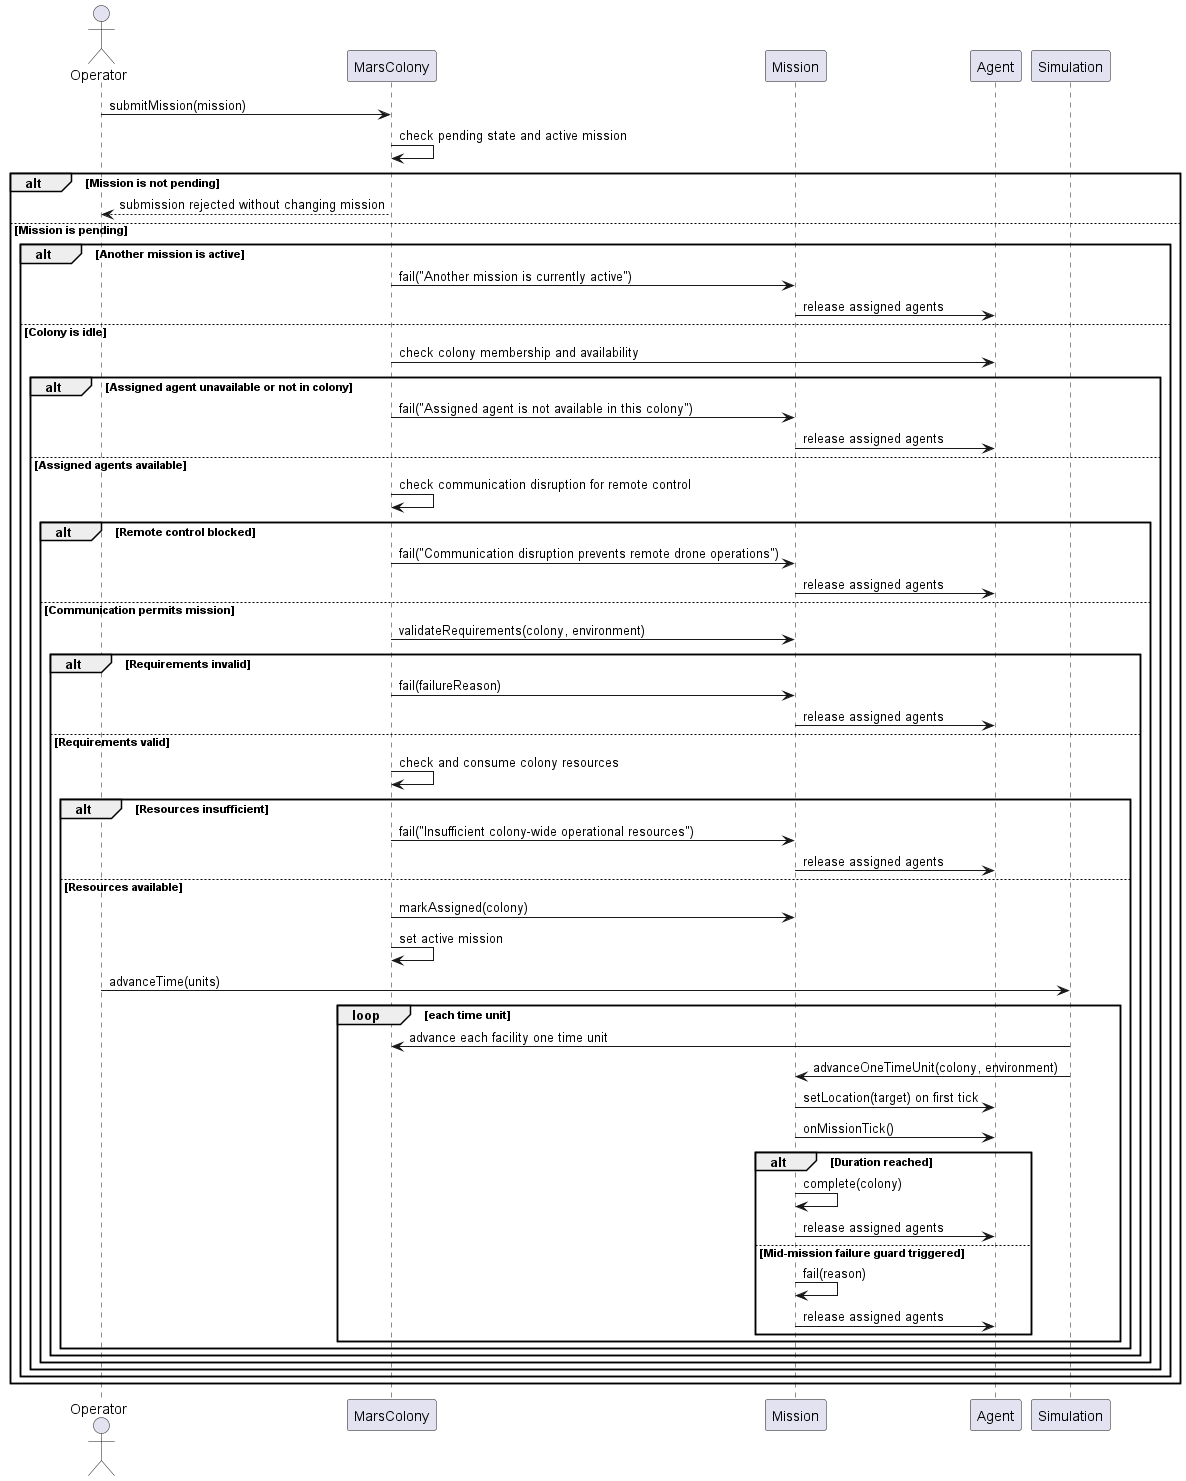

The diagram above was rendered by PlantUML. Its source (embedded in the PNG):
@startuml
actor Operator
participant MarsColony
participant Mission
participant Agent
participant Simulation

Operator -> MarsColony : submitMission(mission)
MarsColony -> MarsColony : check pending state and active mission
alt Mission is not pending
    MarsColony --> Operator : submission rejected without changing mission
else Mission is pending
    alt Another mission is active
        MarsColony -> Mission : fail("Another mission is currently active")
        Mission -> Agent : release assigned agents
    else Colony is idle
    MarsColony -> Agent : check colony membership and availability
    alt Assigned agent unavailable or not in colony
        MarsColony -> Mission : fail("Assigned agent is not available in this colony")
        Mission -> Agent : release assigned agents
    else Assigned agents available
        MarsColony -> MarsColony : check communication disruption for remote control
        alt Remote control blocked
            MarsColony -> Mission : fail("Communication disruption prevents remote drone operations")
            Mission -> Agent : release assigned agents
        else Communication permits mission
            MarsColony -> Mission : validateRequirements(colony, environment)
            alt Requirements invalid
                MarsColony -> Mission : fail(failureReason)
                Mission -> Agent : release assigned agents
            else Requirements valid
                MarsColony -> MarsColony : check and consume colony resources
                alt Resources insufficient
                    MarsColony -> Mission : fail("Insufficient colony-wide operational resources")
                    Mission -> Agent : release assigned agents
                else Resources available
                    MarsColony -> Mission : markAssigned(colony)
                    MarsColony -> MarsColony : set active mission
                    Operator -> Simulation : advanceTime(units)
                    loop each time unit
                        Simulation -> MarsColony : advance each facility one time unit
                        Simulation -> Mission : advanceOneTimeUnit(colony, environment)
                        Mission -> Agent : setLocation(target) on first tick
                        Mission -> Agent : onMissionTick()
                        alt Duration reached
                            Mission -> Mission : complete(colony)
                            Mission -> Agent : release assigned agents
                        else Mid-mission failure guard triggered
                            Mission -> Mission : fail(reason)
                            Mission -> Agent : release assigned agents
                        end
                    end
                end
            end
        end
    end
    end
end
@enduml